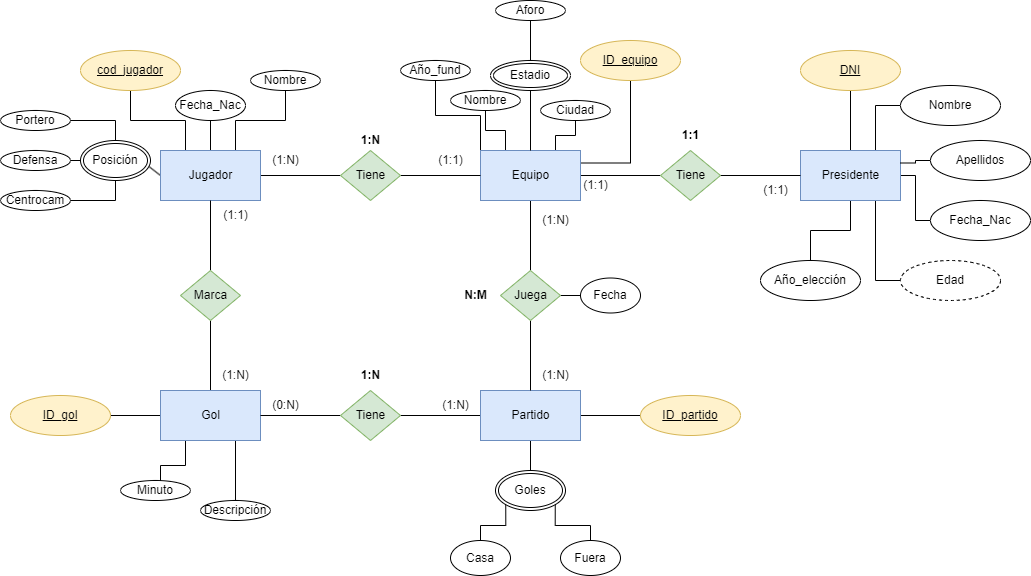

The diagram above was exported from draw.io. Its source (the exported page's mxGraphModel, read from the mxfile embedded in the PNG):
<mxGraphModel dx="1072" dy="599" grid="1" gridSize="10" guides="1" tooltips="1" connect="1" arrows="1" fold="1" page="1" pageScale="1" pageWidth="850" pageHeight="1100" math="0" shadow="0">
  <root>
    <mxCell id="0" />
    <mxCell id="1" parent="0" />
    <mxCell id="10" style="edgeStyle=none;html=1;entryX=0;entryY=0.5;entryDx=0;entryDy=0;endArrow=none;endFill=0;" parent="1" source="2" target="6" edge="1">
      <mxGeometry relative="1" as="geometry" />
    </mxCell>
    <mxCell id="23" style="edgeStyle=orthogonalEdgeStyle;html=1;exitX=0.75;exitY=0;exitDx=0;exitDy=0;entryX=0.5;entryY=1;entryDx=0;entryDy=0;endArrow=none;endFill=0;rounded=0;" parent="1" source="2" target="22" edge="1">
      <mxGeometry relative="1" as="geometry" />
    </mxCell>
    <mxCell id="25" style="edgeStyle=orthogonalEdgeStyle;html=1;exitX=0.5;exitY=0;exitDx=0;exitDy=0;entryX=0.5;entryY=1;entryDx=0;entryDy=0;endArrow=none;endFill=0;rounded=0;" parent="1" source="2" target="24" edge="1">
      <mxGeometry relative="1" as="geometry" />
    </mxCell>
    <mxCell id="27" style="edgeStyle=none;html=1;exitX=0;exitY=0.5;exitDx=0;exitDy=0;entryX=0.5;entryY=0;entryDx=0;entryDy=0;endArrow=none;endFill=0;" parent="1" source="2" target="26" edge="1">
      <mxGeometry relative="1" as="geometry" />
    </mxCell>
    <mxCell id="38" style="edgeStyle=orthogonalEdgeStyle;rounded=0;html=1;exitX=0.25;exitY=0;exitDx=0;exitDy=0;endArrow=none;endFill=0;" parent="1" source="2" target="37" edge="1">
      <mxGeometry relative="1" as="geometry" />
    </mxCell>
    <mxCell id="2" value="Jugador" style="html=1;dashed=0;whitespace=wrap;fillColor=#dae8fc;strokeColor=#6c8ebf;" parent="1" vertex="1">
      <mxGeometry x="200" y="200" width="100" height="50" as="geometry" />
    </mxCell>
    <mxCell id="12" style="edgeStyle=none;html=1;entryX=0.5;entryY=0;entryDx=0;entryDy=0;endArrow=none;endFill=0;" parent="1" source="3" target="7" edge="1">
      <mxGeometry relative="1" as="geometry" />
    </mxCell>
    <mxCell id="20" style="edgeStyle=none;html=1;endArrow=none;endFill=0;" parent="1" source="3" target="19" edge="1">
      <mxGeometry relative="1" as="geometry" />
    </mxCell>
    <mxCell id="68" style="edgeStyle=orthogonalEdgeStyle;rounded=0;html=1;exitX=0.25;exitY=0;exitDx=0;exitDy=0;entryX=0.5;entryY=1;entryDx=0;entryDy=0;endArrow=none;endFill=0;" parent="1" source="3" target="39" edge="1">
      <mxGeometry relative="1" as="geometry" />
    </mxCell>
    <mxCell id="69" style="edgeStyle=orthogonalEdgeStyle;rounded=0;html=1;exitX=0;exitY=0;exitDx=0;exitDy=0;endArrow=none;endFill=0;entryX=0.5;entryY=1;entryDx=0;entryDy=0;" parent="1" source="3" target="70" edge="1">
      <mxGeometry relative="1" as="geometry">
        <mxPoint x="450" y="180" as="targetPoint" />
      </mxGeometry>
    </mxCell>
    <mxCell id="72" style="edgeStyle=orthogonalEdgeStyle;rounded=0;html=1;exitX=0.75;exitY=0;exitDx=0;exitDy=0;entryX=0.5;entryY=1;entryDx=0;entryDy=0;endArrow=none;endFill=0;" parent="1" source="3" target="59" edge="1">
      <mxGeometry relative="1" as="geometry" />
    </mxCell>
    <mxCell id="73" style="edgeStyle=orthogonalEdgeStyle;rounded=0;html=1;exitX=1;exitY=0.25;exitDx=0;exitDy=0;endArrow=none;endFill=0;" parent="1" source="3" target="51" edge="1">
      <mxGeometry relative="1" as="geometry" />
    </mxCell>
    <mxCell id="3" value="Equipo" style="html=1;dashed=0;whitespace=wrap;fillColor=#dae8fc;strokeColor=#6c8ebf;" parent="1" vertex="1">
      <mxGeometry x="520" y="200" width="100" height="50" as="geometry" />
    </mxCell>
    <mxCell id="14" style="edgeStyle=none;html=1;entryX=1;entryY=0.5;entryDx=0;entryDy=0;endArrow=none;endFill=0;" parent="1" source="4" target="8" edge="1">
      <mxGeometry relative="1" as="geometry" />
    </mxCell>
    <mxCell id="78" style="edgeStyle=orthogonalEdgeStyle;rounded=0;html=1;exitX=1;exitY=0.5;exitDx=0;exitDy=0;entryX=0;entryY=0.5;entryDx=0;entryDy=0;endArrow=none;endFill=0;" parent="1" source="4" target="77" edge="1">
      <mxGeometry relative="1" as="geometry" />
    </mxCell>
    <mxCell id="81" style="edgeStyle=orthogonalEdgeStyle;rounded=0;html=1;entryX=0.5;entryY=0;entryDx=0;entryDy=0;endArrow=none;endFill=0;" parent="1" source="4" target="80" edge="1">
      <mxGeometry relative="1" as="geometry" />
    </mxCell>
    <mxCell id="4" value="Partido" style="html=1;dashed=0;whitespace=wrap;fillColor=#dae8fc;strokeColor=#6c8ebf;" parent="1" vertex="1">
      <mxGeometry x="520" y="440" width="100" height="50" as="geometry" />
    </mxCell>
    <mxCell id="16" style="edgeStyle=none;html=1;entryX=0.5;entryY=1;entryDx=0;entryDy=0;endArrow=none;endFill=0;" parent="1" source="5" target="9" edge="1">
      <mxGeometry relative="1" as="geometry" />
    </mxCell>
    <mxCell id="87" style="edgeStyle=orthogonalEdgeStyle;rounded=0;html=1;exitX=0.25;exitY=1;exitDx=0;exitDy=0;endArrow=none;endFill=0;" parent="1" source="5" edge="1">
      <mxGeometry relative="1" as="geometry">
        <mxPoint x="200" y="540" as="targetPoint" />
      </mxGeometry>
    </mxCell>
    <mxCell id="89" style="edgeStyle=orthogonalEdgeStyle;rounded=0;html=1;exitX=0.75;exitY=1;exitDx=0;exitDy=0;endArrow=none;endFill=0;" parent="1" source="5" edge="1">
      <mxGeometry relative="1" as="geometry">
        <mxPoint x="275" y="550" as="targetPoint" />
      </mxGeometry>
    </mxCell>
    <mxCell id="91" style="edgeStyle=orthogonalEdgeStyle;rounded=0;html=1;exitX=0;exitY=0.5;exitDx=0;exitDy=0;endArrow=none;endFill=0;entryX=1;entryY=0.5;entryDx=0;entryDy=0;" parent="1" source="5" target="93" edge="1">
      <mxGeometry relative="1" as="geometry">
        <mxPoint x="140" y="465" as="targetPoint" />
      </mxGeometry>
    </mxCell>
    <mxCell id="5" value="Gol" style="html=1;dashed=0;whitespace=wrap;fillColor=#dae8fc;strokeColor=#6c8ebf;" parent="1" vertex="1">
      <mxGeometry x="200" y="440" width="100" height="50" as="geometry" />
    </mxCell>
    <mxCell id="11" style="edgeStyle=none;html=1;endArrow=none;endFill=0;" parent="1" source="6" target="3" edge="1">
      <mxGeometry relative="1" as="geometry" />
    </mxCell>
    <mxCell id="6" value="Tiene" style="shape=rhombus;html=1;dashed=0;whitespace=wrap;perimeter=rhombusPerimeter;fillColor=#d5e8d4;strokeColor=#82b366;" parent="1" vertex="1">
      <mxGeometry x="380" y="200" width="60" height="50" as="geometry" />
    </mxCell>
    <mxCell id="13" style="edgeStyle=none;html=1;entryX=0.5;entryY=0;entryDx=0;entryDy=0;endArrow=none;endFill=0;" parent="1" source="7" target="4" edge="1">
      <mxGeometry relative="1" as="geometry" />
    </mxCell>
    <mxCell id="74" style="edgeStyle=orthogonalEdgeStyle;rounded=0;html=1;exitX=1;exitY=0.5;exitDx=0;exitDy=0;endArrow=none;endFill=0;" parent="1" source="7" edge="1">
      <mxGeometry relative="1" as="geometry">
        <mxPoint x="620" y="345" as="targetPoint" />
      </mxGeometry>
    </mxCell>
    <mxCell id="7" value="Juega" style="shape=rhombus;html=1;dashed=0;whitespace=wrap;perimeter=rhombusPerimeter;fillColor=#d5e8d4;strokeColor=#82b366;" parent="1" vertex="1">
      <mxGeometry x="540" y="320" width="60" height="50" as="geometry" />
    </mxCell>
    <mxCell id="15" style="edgeStyle=none;html=1;endArrow=none;endFill=0;" parent="1" source="8" target="5" edge="1">
      <mxGeometry relative="1" as="geometry" />
    </mxCell>
    <mxCell id="8" value="Tiene" style="shape=rhombus;html=1;dashed=0;whitespace=wrap;perimeter=rhombusPerimeter;fillColor=#d5e8d4;strokeColor=#82b366;" parent="1" vertex="1">
      <mxGeometry x="380" y="440" width="60" height="50" as="geometry" />
    </mxCell>
    <mxCell id="17" style="edgeStyle=none;html=1;entryX=0.5;entryY=1;entryDx=0;entryDy=0;endArrow=none;endFill=0;" parent="1" source="9" target="2" edge="1">
      <mxGeometry relative="1" as="geometry" />
    </mxCell>
    <mxCell id="9" value="Marca" style="shape=rhombus;html=1;dashed=0;whitespace=wrap;perimeter=rhombusPerimeter;fillColor=#d5e8d4;strokeColor=#82b366;" parent="1" vertex="1">
      <mxGeometry x="220" y="320" width="60" height="50" as="geometry" />
    </mxCell>
    <mxCell id="95" style="edgeStyle=orthogonalEdgeStyle;rounded=0;html=1;entryX=0.5;entryY=1;entryDx=0;entryDy=0;endArrow=none;endFill=0;" parent="1" source="18" target="94" edge="1">
      <mxGeometry relative="1" as="geometry" />
    </mxCell>
    <mxCell id="102" style="edgeStyle=orthogonalEdgeStyle;rounded=0;html=1;exitX=0.75;exitY=0;exitDx=0;exitDy=0;entryX=0;entryY=0.5;entryDx=0;entryDy=0;endArrow=none;endFill=0;" parent="1" source="18" target="97" edge="1">
      <mxGeometry relative="1" as="geometry" />
    </mxCell>
    <mxCell id="104" style="edgeStyle=orthogonalEdgeStyle;rounded=0;html=1;exitX=1;exitY=0.5;exitDx=0;exitDy=0;entryX=0;entryY=0.5;entryDx=0;entryDy=0;endArrow=none;endFill=0;" parent="1" source="18" target="99" edge="1">
      <mxGeometry relative="1" as="geometry" />
    </mxCell>
    <mxCell id="105" style="edgeStyle=orthogonalEdgeStyle;rounded=0;html=1;exitX=0.75;exitY=1;exitDx=0;exitDy=0;entryX=0;entryY=0.5;entryDx=0;entryDy=0;endArrow=none;endFill=0;" parent="1" source="18" target="100" edge="1">
      <mxGeometry relative="1" as="geometry" />
    </mxCell>
    <mxCell id="107" style="edgeStyle=orthogonalEdgeStyle;rounded=0;html=1;exitX=0.5;exitY=1;exitDx=0;exitDy=0;entryX=0.5;entryY=0;entryDx=0;entryDy=0;endArrow=none;endFill=0;" parent="1" source="18" target="101" edge="1">
      <mxGeometry relative="1" as="geometry" />
    </mxCell>
    <mxCell id="18" value="Presidente" style="html=1;dashed=0;whitespace=wrap;fillColor=#dae8fc;strokeColor=#6c8ebf;" parent="1" vertex="1">
      <mxGeometry x="840" y="200" width="100" height="50" as="geometry" />
    </mxCell>
    <mxCell id="21" style="edgeStyle=none;html=1;endArrow=none;endFill=0;" parent="1" source="19" target="18" edge="1">
      <mxGeometry relative="1" as="geometry" />
    </mxCell>
    <mxCell id="19" value="Tiene" style="shape=rhombus;html=1;dashed=0;whitespace=wrap;perimeter=rhombusPerimeter;fillColor=#d5e8d4;strokeColor=#82b366;" parent="1" vertex="1">
      <mxGeometry x="700" y="200" width="60" height="50" as="geometry" />
    </mxCell>
    <mxCell id="22" value="Nombre" style="ellipse;whiteSpace=wrap;html=1;align=center;" parent="1" vertex="1">
      <mxGeometry x="290" y="120" width="70" height="20" as="geometry" />
    </mxCell>
    <mxCell id="24" value="Fecha_Nac" style="ellipse;whiteSpace=wrap;html=1;align=center;" parent="1" vertex="1">
      <mxGeometry x="215" y="140" width="70" height="30" as="geometry" />
    </mxCell>
    <mxCell id="31" style="edgeStyle=orthogonalEdgeStyle;rounded=0;html=1;exitX=0.5;exitY=0;exitDx=0;exitDy=0;entryX=1;entryY=0.5;entryDx=0;entryDy=0;endArrow=none;endFill=0;" parent="1" source="26" target="28" edge="1">
      <mxGeometry relative="1" as="geometry" />
    </mxCell>
    <mxCell id="33" style="edgeStyle=orthogonalEdgeStyle;rounded=0;html=1;exitX=0;exitY=0.5;exitDx=0;exitDy=0;entryX=1;entryY=0.5;entryDx=0;entryDy=0;endArrow=none;endFill=0;" parent="1" source="26" target="32" edge="1">
      <mxGeometry relative="1" as="geometry" />
    </mxCell>
    <mxCell id="36" style="edgeStyle=orthogonalEdgeStyle;rounded=0;html=1;exitX=0.5;exitY=1;exitDx=0;exitDy=0;entryX=1;entryY=0.5;entryDx=0;entryDy=0;endArrow=none;endFill=0;" parent="1" source="26" target="34" edge="1">
      <mxGeometry relative="1" as="geometry" />
    </mxCell>
    <mxCell id="26" value="Posición" style="ellipse;shape=doubleEllipse;margin=3;whiteSpace=wrap;html=1;align=center;" parent="1" vertex="1">
      <mxGeometry x="120" y="190" width="70" height="40" as="geometry" />
    </mxCell>
    <mxCell id="28" value="Portero" style="ellipse;whiteSpace=wrap;html=1;align=center;" parent="1" vertex="1">
      <mxGeometry x="40" y="160" width="70" height="20" as="geometry" />
    </mxCell>
    <mxCell id="32" value="Defensa" style="ellipse;whiteSpace=wrap;html=1;align=center;" parent="1" vertex="1">
      <mxGeometry x="40" y="200" width="70" height="20" as="geometry" />
    </mxCell>
    <mxCell id="34" value="Centrocam" style="ellipse;whiteSpace=wrap;html=1;align=center;" parent="1" vertex="1">
      <mxGeometry x="40" y="240" width="70" height="20" as="geometry" />
    </mxCell>
    <mxCell id="37" value="cod_jugador" style="ellipse;whiteSpace=wrap;html=1;align=center;fontStyle=4;fillColor=#fff2cc;strokeColor=#d6b656;" parent="1" vertex="1">
      <mxGeometry x="120" y="100" width="100" height="40" as="geometry" />
    </mxCell>
    <mxCell id="39" value="Nombre" style="ellipse;whiteSpace=wrap;html=1;align=center;" parent="1" vertex="1">
      <mxGeometry x="490" y="140" width="70" height="20" as="geometry" />
    </mxCell>
    <mxCell id="43" style="edgeStyle=orthogonalEdgeStyle;rounded=0;html=1;exitX=0.5;exitY=1;exitDx=0;exitDy=0;entryX=0.5;entryY=0;entryDx=0;entryDy=0;endArrow=none;endFill=0;startArrow=none;" parent="1" source="56" target="3" edge="1">
      <mxGeometry relative="1" as="geometry">
        <mxPoint x="585" y="80" as="sourcePoint" />
      </mxGeometry>
    </mxCell>
    <mxCell id="51" value="ID_equipo" style="ellipse;whiteSpace=wrap;html=1;align=center;fontStyle=4;fillColor=#fff2cc;strokeColor=#d6b656;" parent="1" vertex="1">
      <mxGeometry x="620" y="90" width="100" height="40" as="geometry" />
    </mxCell>
    <mxCell id="58" value="Aforo" style="ellipse;whiteSpace=wrap;html=1;align=center;" parent="1" vertex="1">
      <mxGeometry x="535" y="50" width="70" height="20" as="geometry" />
    </mxCell>
    <mxCell id="59" value="Ciudad" style="ellipse;whiteSpace=wrap;html=1;align=center;" parent="1" vertex="1">
      <mxGeometry x="580" y="150" width="70" height="20" as="geometry" />
    </mxCell>
    <mxCell id="67" style="edgeStyle=orthogonalEdgeStyle;rounded=0;html=1;exitX=0.5;exitY=0;exitDx=0;exitDy=0;entryX=0.5;entryY=1;entryDx=0;entryDy=0;endArrow=none;endFill=0;" parent="1" source="56" target="58" edge="1">
      <mxGeometry relative="1" as="geometry" />
    </mxCell>
    <mxCell id="56" value="Estadio" style="ellipse;shape=doubleEllipse;margin=3;whiteSpace=wrap;html=1;align=center;" parent="1" vertex="1">
      <mxGeometry x="530" y="110" width="80" height="30" as="geometry" />
    </mxCell>
    <mxCell id="70" value="Año_fund" style="ellipse;whiteSpace=wrap;html=1;align=center;" parent="1" vertex="1">
      <mxGeometry x="440" y="110" width="70" height="20" as="geometry" />
    </mxCell>
    <mxCell id="77" value="ID_partido" style="ellipse;whiteSpace=wrap;html=1;align=center;fontStyle=4;fillColor=#fff2cc;strokeColor=#d6b656;" parent="1" vertex="1">
      <mxGeometry x="680" y="445" width="100" height="40" as="geometry" />
    </mxCell>
    <mxCell id="85" style="edgeStyle=orthogonalEdgeStyle;rounded=0;html=1;exitX=0;exitY=1;exitDx=0;exitDy=0;entryX=0.5;entryY=0;entryDx=0;entryDy=0;endArrow=none;endFill=0;" parent="1" source="80" target="83" edge="1">
      <mxGeometry relative="1" as="geometry" />
    </mxCell>
    <mxCell id="86" style="edgeStyle=orthogonalEdgeStyle;rounded=0;html=1;exitX=1;exitY=1;exitDx=0;exitDy=0;entryX=0.5;entryY=0;entryDx=0;entryDy=0;endArrow=none;endFill=0;" parent="1" source="80" target="84" edge="1">
      <mxGeometry relative="1" as="geometry" />
    </mxCell>
    <mxCell id="80" value="Goles" style="ellipse;shape=doubleEllipse;margin=3;whiteSpace=wrap;html=1;align=center;" parent="1" vertex="1">
      <mxGeometry x="535" y="520" width="70" height="40" as="geometry" />
    </mxCell>
    <mxCell id="82" value="Fecha" style="ellipse;whiteSpace=wrap;html=1;align=center;" parent="1" vertex="1">
      <mxGeometry x="620" y="327.5" width="60" height="35" as="geometry" />
    </mxCell>
    <mxCell id="83" value="Casa" style="ellipse;whiteSpace=wrap;html=1;align=center;" parent="1" vertex="1">
      <mxGeometry x="490" y="590" width="60" height="35" as="geometry" />
    </mxCell>
    <mxCell id="84" value="Fuera" style="ellipse;whiteSpace=wrap;html=1;align=center;" parent="1" vertex="1">
      <mxGeometry x="600" y="590" width="60" height="35" as="geometry" />
    </mxCell>
    <mxCell id="88" value="Minuto" style="ellipse;whiteSpace=wrap;html=1;align=center;" parent="1" vertex="1">
      <mxGeometry x="160" y="530" width="70" height="20" as="geometry" />
    </mxCell>
    <mxCell id="90" value="Descripción" style="ellipse;whiteSpace=wrap;html=1;align=center;" parent="1" vertex="1">
      <mxGeometry x="240" y="550" width="70" height="20" as="geometry" />
    </mxCell>
    <mxCell id="93" value="ID_gol" style="ellipse;whiteSpace=wrap;html=1;align=center;fontStyle=4;fillColor=#fff2cc;strokeColor=#d6b656;" parent="1" vertex="1">
      <mxGeometry x="50" y="445" width="100" height="40" as="geometry" />
    </mxCell>
    <mxCell id="94" value="DNI" style="ellipse;whiteSpace=wrap;html=1;align=center;fontStyle=4;fillColor=#fff2cc;strokeColor=#d6b656;" parent="1" vertex="1">
      <mxGeometry x="840" y="100" width="100" height="40" as="geometry" />
    </mxCell>
    <mxCell id="97" value="Nombre" style="ellipse;whiteSpace=wrap;html=1;align=center;" parent="1" vertex="1">
      <mxGeometry x="940" y="135" width="100" height="40" as="geometry" />
    </mxCell>
    <mxCell id="103" style="edgeStyle=orthogonalEdgeStyle;rounded=0;html=1;entryX=1;entryY=0.25;entryDx=0;entryDy=0;endArrow=none;endFill=0;" parent="1" source="98" target="18" edge="1">
      <mxGeometry relative="1" as="geometry" />
    </mxCell>
    <mxCell id="98" value="Apellidos" style="ellipse;whiteSpace=wrap;html=1;align=center;" parent="1" vertex="1">
      <mxGeometry x="970" y="190" width="100" height="40" as="geometry" />
    </mxCell>
    <mxCell id="99" value="Fecha_Nac" style="ellipse;whiteSpace=wrap;html=1;align=center;" parent="1" vertex="1">
      <mxGeometry x="970" y="250" width="100" height="40" as="geometry" />
    </mxCell>
    <mxCell id="100" value="Edad" style="ellipse;whiteSpace=wrap;html=1;align=center;dashed=1;" parent="1" vertex="1">
      <mxGeometry x="940" y="310" width="100" height="40" as="geometry" />
    </mxCell>
    <mxCell id="101" value="Año_elección" style="ellipse;whiteSpace=wrap;html=1;align=center;" parent="1" vertex="1">
      <mxGeometry x="800" y="310" width="100" height="40" as="geometry" />
    </mxCell>
    <mxCell id="108" value="(1:1)" style="text;html=1;align=center;verticalAlign=middle;resizable=0;points=[];autosize=1;strokeColor=none;fillColor=none;" parent="1" vertex="1">
      <mxGeometry x="465" y="195" width="50" height="30" as="geometry" />
    </mxCell>
    <mxCell id="109" value="(1:N)" style="text;html=1;align=center;verticalAlign=middle;resizable=0;points=[];autosize=1;strokeColor=none;fillColor=none;" parent="1" vertex="1">
      <mxGeometry x="300" y="195" width="50" height="30" as="geometry" />
    </mxCell>
    <mxCell id="110" value="&lt;b&gt;1:N&lt;/b&gt;" style="text;html=1;align=center;verticalAlign=middle;resizable=0;points=[];autosize=1;strokeColor=none;fillColor=none;" parent="1" vertex="1">
      <mxGeometry x="390" y="175" width="40" height="30" as="geometry" />
    </mxCell>
    <mxCell id="111" value="(1:1)" style="text;html=1;align=center;verticalAlign=middle;resizable=0;points=[];autosize=1;strokeColor=none;fillColor=none;" parent="1" vertex="1">
      <mxGeometry x="610" y="220" width="50" height="30" as="geometry" />
    </mxCell>
    <mxCell id="112" value="(1:1)" style="text;html=1;align=center;verticalAlign=middle;resizable=0;points=[];autosize=1;strokeColor=none;fillColor=none;" parent="1" vertex="1">
      <mxGeometry x="790" y="225" width="50" height="30" as="geometry" />
    </mxCell>
    <mxCell id="113" value="&lt;b&gt;1:1&lt;/b&gt;" style="text;html=1;align=center;verticalAlign=middle;resizable=0;points=[];autosize=1;strokeColor=none;fillColor=none;" parent="1" vertex="1">
      <mxGeometry x="710" y="170" width="40" height="30" as="geometry" />
    </mxCell>
    <mxCell id="114" value="(1:N)" style="text;html=1;align=center;verticalAlign=middle;resizable=0;points=[];autosize=1;strokeColor=none;fillColor=none;" parent="1" vertex="1">
      <mxGeometry x="570" y="410" width="50" height="30" as="geometry" />
    </mxCell>
    <mxCell id="115" value="(1:N)" style="text;html=1;align=center;verticalAlign=middle;resizable=0;points=[];autosize=1;strokeColor=none;fillColor=none;" parent="1" vertex="1">
      <mxGeometry x="570" y="255" width="50" height="30" as="geometry" />
    </mxCell>
    <mxCell id="116" value="&lt;b&gt;N:M&lt;/b&gt;" style="text;html=1;align=center;verticalAlign=middle;resizable=0;points=[];autosize=1;strokeColor=none;fillColor=none;" parent="1" vertex="1">
      <mxGeometry x="490" y="330" width="50" height="30" as="geometry" />
    </mxCell>
    <mxCell id="117" value="(0:N)" style="text;html=1;align=center;verticalAlign=middle;resizable=0;points=[];autosize=1;strokeColor=none;fillColor=none;" parent="1" vertex="1">
      <mxGeometry x="300" y="440" width="50" height="30" as="geometry" />
    </mxCell>
    <mxCell id="118" value="(1:N)" style="text;html=1;align=center;verticalAlign=middle;resizable=0;points=[];autosize=1;strokeColor=none;fillColor=none;" parent="1" vertex="1">
      <mxGeometry x="470" y="440" width="50" height="30" as="geometry" />
    </mxCell>
    <mxCell id="119" value="&lt;b&gt;1:N&lt;/b&gt;" style="text;html=1;align=center;verticalAlign=middle;resizable=0;points=[];autosize=1;strokeColor=none;fillColor=none;" parent="1" vertex="1">
      <mxGeometry x="390" y="410" width="40" height="30" as="geometry" />
    </mxCell>
    <mxCell id="120" value="(1:N)" style="text;html=1;align=center;verticalAlign=middle;resizable=0;points=[];autosize=1;strokeColor=none;fillColor=none;" parent="1" vertex="1">
      <mxGeometry x="250" y="410" width="50" height="30" as="geometry" />
    </mxCell>
    <mxCell id="121" value="(1:1)" style="text;html=1;align=center;verticalAlign=middle;resizable=0;points=[];autosize=1;strokeColor=none;fillColor=none;" parent="1" vertex="1">
      <mxGeometry x="250" y="250" width="50" height="30" as="geometry" />
    </mxCell>
  </root>
</mxGraphModel>